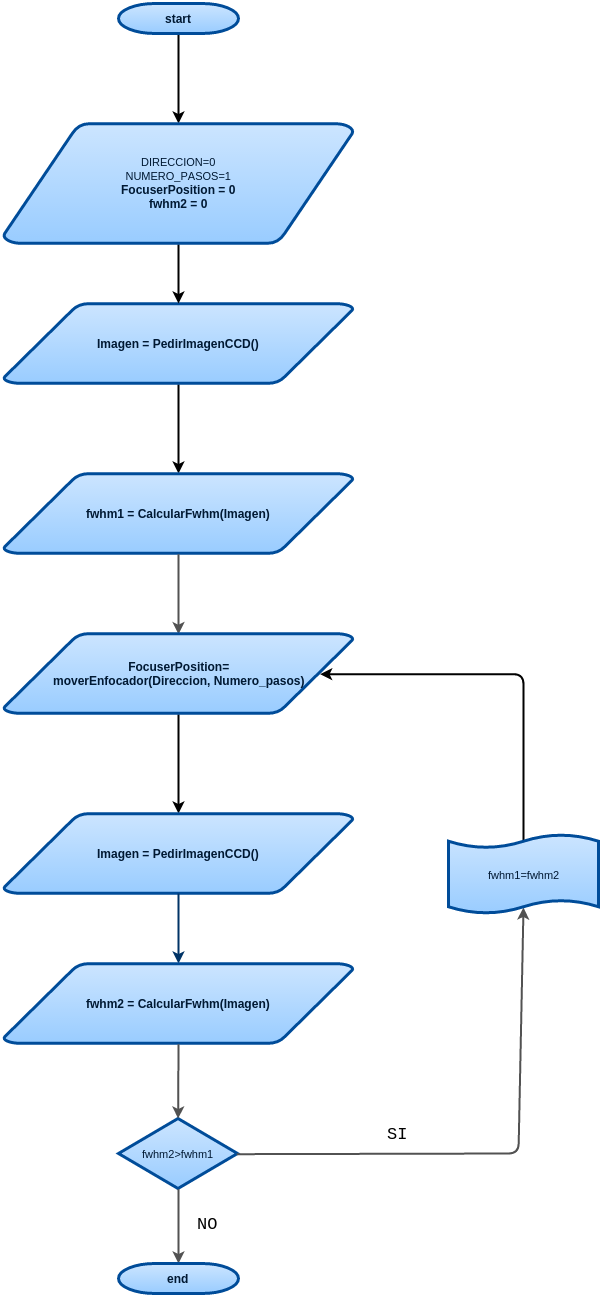

The diagram above was exported from draw.io. Its source (the exported page's mxGraphModel, read from the mxfile embedded in the PNG):
<mxGraphModel dx="1690" dy="2136" grid="1" gridSize="10" guides="1" tooltips="1" connect="1" arrows="1" fold="1" page="1" pageScale="1" pageWidth="826" pageHeight="1169" background="#ffffff" math="0" shadow="0">
  <root>
    <mxCell id="0" />
    <mxCell id="1" parent="0" />
    <mxCell id="69df4410b95fb3dd-23" style="edgeStyle=orthogonalEdgeStyle;rounded=1;html=1;exitX=0.5;exitY=1;exitPerimeter=0;startArrow=none;startFill=0;endArrow=classic;endFill=1;jettySize=auto;orthogonalLoop=1;strokeColor=#000000;strokeWidth=2;fontFamily=Courier New;fontSize=17;fontColor=none;" edge="1" parent="1" source="618a77aa232c890a-1" target="69df4410b95fb3dd-8">
      <mxGeometry relative="1" as="geometry" />
    </mxCell>
    <mxCell id="618a77aa232c890a-1" value="start" style="shape=mxgraph.flowchart.terminator;fillColor=#99CCFF;strokeColor=#004C99;strokeWidth=3;gradientColor=#CCE5FF;gradientDirection=north;fontColor=#001933;fontStyle=1;html=1;" vertex="1" parent="1">
      <mxGeometry x="200" y="-20" width="120" height="30" as="geometry" />
    </mxCell>
    <mxCell id="69df4410b95fb3dd-16" style="edgeStyle=orthogonalEdgeStyle;rounded=1;html=1;exitX=0.5;exitY=1;exitPerimeter=0;startArrow=none;startFill=0;endArrow=classic;endFill=1;jettySize=auto;orthogonalLoop=1;strokeColor=#000000;strokeWidth=2;fontFamily=Courier New;fontSize=17;fontColor=none;" edge="1" parent="1" source="618a77aa232c890a-3" target="618a77aa232c890a-25">
      <mxGeometry relative="1" as="geometry" />
    </mxCell>
    <mxCell id="618a77aa232c890a-3" value="Imagen = PedirImagenCCD()&lt;br&gt;" style="shape=mxgraph.flowchart.data;fillColor=#99CCFF;strokeColor=#004C99;strokeWidth=3;gradientColor=#CCE5FF;gradientDirection=north;fontColor=#001933;fontStyle=1;html=1;" vertex="1" parent="1">
      <mxGeometry x="85" y="280" width="350" height="80" as="geometry" />
    </mxCell>
    <mxCell id="618a77aa232c890a-25" value="&lt;span&gt;fwhm1 = CalcularFwhm(Imagen)&lt;/span&gt;&lt;br&gt;" style="shape=mxgraph.flowchart.data;fillColor=#99CCFF;strokeColor=#004C99;strokeWidth=3;gradientColor=#CCE5FF;gradientDirection=north;fontColor=#001933;fontStyle=1;html=1;" vertex="1" parent="1">
      <mxGeometry x="85" y="450" width="350" height="80" as="geometry" />
    </mxCell>
    <mxCell id="618a77aa232c890a-27" style="edgeStyle=none;rounded=1;html=1;exitX=0.5;exitY=1;exitPerimeter=0;entryX=0.5;entryY=0;entryPerimeter=0;strokeColor=#525252;strokeWidth=2;fontSize=20;" edge="1" parent="1" source="618a77aa232c890a-25" target="618a77aa232c890a-28">
      <mxGeometry relative="1" as="geometry">
        <mxPoint x="200" y="621" as="targetPoint" />
      </mxGeometry>
    </mxCell>
    <mxCell id="69df4410b95fb3dd-19" style="edgeStyle=orthogonalEdgeStyle;rounded=1;html=1;exitX=0.5;exitY=1;exitPerimeter=0;startArrow=none;startFill=0;endArrow=classic;endFill=1;jettySize=auto;orthogonalLoop=1;strokeColor=#000000;strokeWidth=2;fontFamily=Courier New;fontSize=17;fontColor=none;" edge="1" parent="1" source="618a77aa232c890a-28" target="618a77aa232c890a-31">
      <mxGeometry relative="1" as="geometry" />
    </mxCell>
    <mxCell id="618a77aa232c890a-28" value="&lt;span&gt;FocuserPosition=&lt;/span&gt;&lt;div&gt;&lt;span&gt;moverEnfocador(Direccion, Numero_pasos)&lt;/span&gt;&lt;br&gt;&lt;/div&gt;" style="shape=mxgraph.flowchart.data;fillColor=#99CCFF;strokeColor=#004C99;strokeWidth=3;gradientColor=#CCE5FF;gradientDirection=north;fontColor=#001933;fontStyle=1;html=1;" vertex="1" parent="1">
      <mxGeometry x="85" y="610" width="350" height="80" as="geometry" />
    </mxCell>
    <mxCell id="618a77aa232c890a-31" value="&lt;span&gt;Imagen = PedirImagenCCD()&lt;/span&gt;&lt;br&gt;" style="shape=mxgraph.flowchart.data;fillColor=#99CCFF;strokeColor=#004C99;strokeWidth=3;gradientColor=#CCE5FF;gradientDirection=north;fontColor=#001933;fontStyle=1;html=1;" vertex="1" parent="1">
      <mxGeometry x="85" y="790" width="350" height="80" as="geometry" />
    </mxCell>
    <mxCell id="618a77aa232c890a-32" style="fontColor=#001933;fontStyle=1;strokeColor=#003366;strokeWidth=2;html=1;" edge="1" parent="1" source="618a77aa232c890a-31" target="618a77aa232c890a-33">
      <mxGeometry x="200.4000000000001" y="860" as="geometry">
        <mxPoint x="201" y="920" as="targetPoint" />
      </mxGeometry>
    </mxCell>
    <mxCell id="618a77aa232c890a-33" value="&lt;span&gt;fwhm2 = CalcularFwhm(Imagen)&lt;/span&gt;&lt;br&gt;" style="shape=mxgraph.flowchart.data;fillColor=#99CCFF;strokeColor=#004C99;strokeWidth=3;gradientColor=#CCE5FF;gradientDirection=north;fontColor=#001933;fontStyle=1;html=1;" vertex="1" parent="1">
      <mxGeometry x="85" y="940" width="350" height="80" as="geometry" />
    </mxCell>
    <mxCell id="618a77aa232c890a-34" value="&lt;span style=&quot;font-size: 11px ; font-weight: normal ; line-height: 13.1999998092651px&quot;&gt;fwhm2&amp;gt;fwhm1&lt;/span&gt;" style="shape=mxgraph.flowchart.decision;fillColor=#99CCFF;strokeColor=#004C99;strokeWidth=3;gradientColor=#CCE5FF;gradientDirection=north;fontColor=#001933;fontStyle=1;html=1;" vertex="1" parent="1">
      <mxGeometry x="200" y="1095" width="119" height="70" as="geometry" />
    </mxCell>
    <mxCell id="618a77aa232c890a-35" style="edgeStyle=none;rounded=1;html=1;exitX=0.5;exitY=1;exitPerimeter=0;strokeColor=#525252;strokeWidth=2;fontSize=20;" edge="1" parent="1" source="618a77aa232c890a-33" target="618a77aa232c890a-34">
      <mxGeometry relative="1" as="geometry" />
    </mxCell>
    <mxCell id="618a77aa232c890a-39" style="edgeStyle=none;rounded=1;html=1;exitX=1;exitY=0.5;exitPerimeter=0;entryX=0.5;entryY=0.91;entryPerimeter=0;strokeColor=#525252;strokeWidth=2;fontSize=20;" edge="1" parent="1" source="618a77aa232c890a-34" target="69df4410b95fb3dd-6">
      <mxGeometry relative="1" as="geometry">
        <mxPoint x="390" y="1096" as="targetPoint" />
        <Array as="points">
          <mxPoint x="600" y="1130" />
        </Array>
      </mxGeometry>
    </mxCell>
    <mxCell id="69df4410b95fb3dd-12" value="SI" style="text;html=1;resizable=0;points=[];align=center;verticalAlign=middle;labelBackgroundColor=#ffffff;fontSize=17;fontFamily=Courier New;fontColor=none;" vertex="1" connectable="0" parent="618a77aa232c890a-39">
      <mxGeometry x="-0.3471" y="4" relative="1" as="geometry">
        <mxPoint x="-11" y="-16" as="offset" />
      </mxGeometry>
    </mxCell>
    <mxCell id="69df4410b95fb3dd-13" value="NO" style="text;html=1;resizable=0;points=[];align=center;verticalAlign=middle;labelBackgroundColor=#ffffff;fontSize=17;fontFamily=Courier New;fontColor=none;" vertex="1" connectable="0" parent="618a77aa232c890a-39">
      <mxGeometry x="-0.3471" y="4" relative="1" as="geometry">
        <mxPoint x="-201" y="74" as="offset" />
      </mxGeometry>
    </mxCell>
    <mxCell id="618a77aa232c890a-40" style="edgeStyle=none;rounded=1;html=1;exitX=0.5;exitY=1;exitPerimeter=0;strokeColor=#525252;strokeWidth=2;fontSize=20;" edge="1" parent="1" source="618a77aa232c890a-34" target="618a77aa232c890a-56">
      <mxGeometry relative="1" as="geometry">
        <mxPoint x="200" y="1201" as="targetPoint" />
      </mxGeometry>
    </mxCell>
    <mxCell id="618a77aa232c890a-56" value="end" style="shape=mxgraph.flowchart.terminator;fillColor=#99CCFF;strokeColor=#004C99;strokeWidth=3;gradientColor=#CCE5FF;gradientDirection=north;fontColor=#001933;fontStyle=1;html=1;" vertex="1" parent="1">
      <mxGeometry x="200" y="1240" width="120" height="30" as="geometry" />
    </mxCell>
    <mxCell id="69df4410b95fb3dd-20" style="edgeStyle=orthogonalEdgeStyle;rounded=1;html=1;exitX=0.5;exitY=0.09;exitPerimeter=0;entryX=0.905;entryY=0.5;entryPerimeter=0;startArrow=none;startFill=0;endArrow=classic;endFill=1;jettySize=auto;orthogonalLoop=1;strokeColor=#000000;strokeWidth=2;fontFamily=Courier New;fontSize=17;fontColor=none;" edge="1" parent="1" source="69df4410b95fb3dd-6" target="618a77aa232c890a-28">
      <mxGeometry relative="1" as="geometry">
        <Array as="points">
          <mxPoint x="605" y="650" />
        </Array>
      </mxGeometry>
    </mxCell>
    <mxCell id="69df4410b95fb3dd-6" value="&lt;span style=&quot;font-size: 11px ; font-weight: normal ; line-height: 13.2px&quot;&gt;fwhm1=fwhm2&lt;/span&gt;" style="shape=mxgraph.flowchart.paper_tape;fillColor=#99CCFF;strokeColor=#004C99;strokeWidth=3;gradientColor=#CCE5FF;gradientDirection=north;fontColor=#001933;fontStyle=1;html=1;" vertex="1" parent="1">
      <mxGeometry x="530" y="810" width="150" height="81" as="geometry" />
    </mxCell>
    <mxCell id="69df4410b95fb3dd-21" style="edgeStyle=orthogonalEdgeStyle;rounded=1;html=1;exitX=0.5;exitY=1;exitPerimeter=0;startArrow=none;startFill=0;endArrow=classic;endFill=1;jettySize=auto;orthogonalLoop=1;strokeColor=#000000;strokeWidth=2;fontFamily=Courier New;fontSize=17;fontColor=none;" edge="1" parent="1" source="69df4410b95fb3dd-8" target="618a77aa232c890a-3">
      <mxGeometry relative="1" as="geometry" />
    </mxCell>
    <mxCell id="69df4410b95fb3dd-8" value="&lt;span style=&quot;font-size: 11px ; font-weight: normal ; line-height: 13.2px&quot;&gt;DIRECCION=0&lt;/span&gt;&lt;div&gt;&lt;span style=&quot;font-size: 11px ; font-weight: normal ; line-height: 13.2px&quot;&gt;NUMERO_PASOS=1&lt;/span&gt;&lt;/div&gt;&lt;div&gt;&lt;span&gt;FocuserPosition = 0&lt;/span&gt;&lt;br&gt;&lt;/div&gt;&lt;div&gt;&lt;span&gt;fwhm2 = 0&lt;br&gt;&lt;/span&gt;&lt;/div&gt;" style="shape=mxgraph.flowchart.data;fillColor=#99CCFF;strokeColor=#004C99;strokeWidth=3;gradientColor=#CCE5FF;gradientDirection=north;fontColor=#001933;fontStyle=1;html=1;" vertex="1" parent="1">
      <mxGeometry x="85" y="100" width="350" height="120" as="geometry" />
    </mxCell>
  </root>
</mxGraphModel>